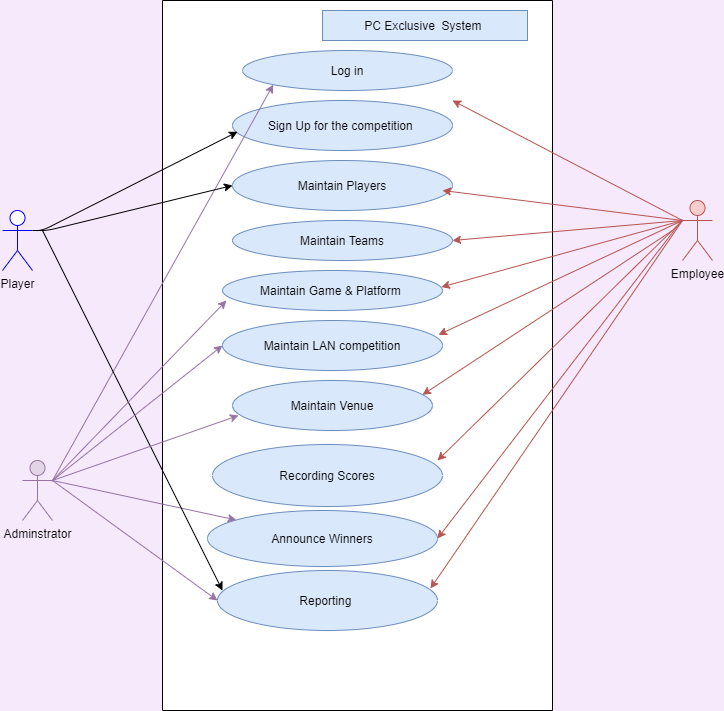

The diagram above was exported from draw.io. Its source (the exported page's mxGraphModel, read from the mxfile embedded in the PNG):
<mxGraphModel dx="868" dy="482" grid="1" gridSize="10" guides="1" tooltips="1" connect="1" arrows="1" fold="1" page="1" pageScale="1" pageWidth="850" pageHeight="1100" background="#F6E9FC" math="0" shadow="0">
  <root>
    <mxCell id="0" />
    <mxCell id="1" parent="0" />
    <mxCell id="moWGQb-LL_JfZHRvTDlM-3" value="" style="rounded=0;whiteSpace=wrap;html=1;direction=south;" parent="1" vertex="1">
      <mxGeometry x="220" y="50" width="390" height="710" as="geometry" />
    </mxCell>
    <mxCell id="moWGQb-LL_JfZHRvTDlM-4" value="PC Exclusive&amp;nbsp; System&amp;nbsp;" style="text;html=1;strokeColor=#6c8ebf;fillColor=#dae8fc;align=center;verticalAlign=middle;whiteSpace=wrap;rounded=0;" parent="1" vertex="1">
      <mxGeometry x="380" y="60" width="205" height="30" as="geometry" />
    </mxCell>
    <mxCell id="moWGQb-LL_JfZHRvTDlM-5" value="Log in" style="ellipse;whiteSpace=wrap;html=1;fillColor=#dae8fc;strokeColor=#6c8ebf;" parent="1" vertex="1">
      <mxGeometry x="300" y="100" width="210" height="40" as="geometry" />
    </mxCell>
    <mxCell id="moWGQb-LL_JfZHRvTDlM-7" value="Sign Up for the competition&amp;nbsp;" style="ellipse;whiteSpace=wrap;html=1;fillColor=#dae8fc;strokeColor=#6c8ebf;" parent="1" vertex="1">
      <mxGeometry x="290" y="150" width="220" height="50" as="geometry" />
    </mxCell>
    <mxCell id="moWGQb-LL_JfZHRvTDlM-8" value="Maintain Players" style="ellipse;whiteSpace=wrap;html=1;fillColor=#dae8fc;strokeColor=#6c8ebf;" parent="1" vertex="1">
      <mxGeometry x="290" y="210" width="220" height="50" as="geometry" />
    </mxCell>
    <mxCell id="moWGQb-LL_JfZHRvTDlM-12" value="Maintain Teams" style="ellipse;whiteSpace=wrap;html=1;fillColor=#dae8fc;strokeColor=#6c8ebf;" parent="1" vertex="1">
      <mxGeometry x="290" y="270" width="220" height="40" as="geometry" />
    </mxCell>
    <mxCell id="moWGQb-LL_JfZHRvTDlM-13" value="Maintain Game &amp;amp; Platform&amp;nbsp;" style="ellipse;whiteSpace=wrap;html=1;fillColor=#dae8fc;strokeColor=#6c8ebf;" parent="1" vertex="1">
      <mxGeometry x="280" y="320" width="220" height="40" as="geometry" />
    </mxCell>
    <mxCell id="moWGQb-LL_JfZHRvTDlM-14" value="Maintain LAN competition" style="ellipse;whiteSpace=wrap;html=1;fillColor=#dae8fc;strokeColor=#6c8ebf;" parent="1" vertex="1">
      <mxGeometry x="280" y="370" width="220" height="50" as="geometry" />
    </mxCell>
    <mxCell id="moWGQb-LL_JfZHRvTDlM-15" value="Recording Scores" style="ellipse;whiteSpace=wrap;html=1;fillColor=#dae8fc;strokeColor=#6c8ebf;" parent="1" vertex="1">
      <mxGeometry x="270" y="494" width="230" height="62" as="geometry" />
    </mxCell>
    <mxCell id="moWGQb-LL_JfZHRvTDlM-16" value="Announce Winners" style="ellipse;whiteSpace=wrap;html=1;fillColor=#dae8fc;strokeColor=#6c8ebf;" parent="1" vertex="1">
      <mxGeometry x="265" y="560" width="230" height="56" as="geometry" />
    </mxCell>
    <mxCell id="moWGQb-LL_JfZHRvTDlM-18" value="Player" style="shape=umlActor;verticalLabelPosition=bottom;verticalAlign=top;html=1;outlineConnect=0;strokeColor=#0000FF;" parent="1" vertex="1">
      <mxGeometry x="60" y="260" width="30" height="60" as="geometry" />
    </mxCell>
    <mxCell id="moWGQb-LL_JfZHRvTDlM-19" value="Employee&lt;br&gt;" style="shape=umlActor;verticalLabelPosition=bottom;verticalAlign=top;html=1;outlineConnect=0;fillColor=#f8cecc;strokeColor=#b85450;" parent="1" vertex="1">
      <mxGeometry x="740" y="250" width="30" height="60" as="geometry" />
    </mxCell>
    <mxCell id="moWGQb-LL_JfZHRvTDlM-20" value="Adminstrator&lt;br&gt;" style="shape=umlActor;verticalLabelPosition=bottom;verticalAlign=top;html=1;outlineConnect=0;fillColor=#e1d5e7;strokeColor=#9673a6;" parent="1" vertex="1">
      <mxGeometry x="80" y="510" width="30" height="60" as="geometry" />
    </mxCell>
    <mxCell id="moWGQb-LL_JfZHRvTDlM-22" value="Reporting&amp;nbsp;" style="ellipse;whiteSpace=wrap;html=1;strokeColor=#6c8ebf;fillColor=#dae8fc;" parent="1" vertex="1">
      <mxGeometry x="275" y="620" width="220" height="60" as="geometry" />
    </mxCell>
    <mxCell id="moWGQb-LL_JfZHRvTDlM-30" value="" style="endArrow=classic;html=1;entryX=0.023;entryY=0.625;entryDx=0;entryDy=0;entryPerimeter=0;exitX=1;exitY=0.3333333333333333;exitDx=0;exitDy=0;exitPerimeter=0;" parent="1" source="moWGQb-LL_JfZHRvTDlM-18" target="moWGQb-LL_JfZHRvTDlM-7" edge="1">
      <mxGeometry width="50" height="50" relative="1" as="geometry">
        <mxPoint x="100" y="280" as="sourcePoint" />
        <mxPoint x="160" y="280" as="targetPoint" />
        <Array as="points">
          <mxPoint x="100" y="280" />
        </Array>
      </mxGeometry>
    </mxCell>
    <mxCell id="moWGQb-LL_JfZHRvTDlM-32" value="" style="endArrow=classic;html=1;fillColor=#f8cecc;strokeColor=#b85450;" parent="1" edge="1">
      <mxGeometry width="50" height="50" relative="1" as="geometry">
        <mxPoint x="740" y="270" as="sourcePoint" />
        <mxPoint x="510" y="150" as="targetPoint" />
      </mxGeometry>
    </mxCell>
    <mxCell id="moWGQb-LL_JfZHRvTDlM-33" value="" style="endArrow=classic;html=1;fillColor=#f8cecc;strokeColor=#b85450;entryX=1;entryY=0.5;entryDx=0;entryDy=0;" parent="1" edge="1" target="moWGQb-LL_JfZHRvTDlM-12">
      <mxGeometry width="50" height="50" relative="1" as="geometry">
        <mxPoint x="740" y="270" as="sourcePoint" />
        <mxPoint x="510" y="405" as="targetPoint" />
      </mxGeometry>
    </mxCell>
    <mxCell id="moWGQb-LL_JfZHRvTDlM-34" value="" style="endArrow=classic;html=1;fillColor=#f8cecc;strokeColor=#b85450;" parent="1" edge="1">
      <mxGeometry width="50" height="50" relative="1" as="geometry">
        <mxPoint x="740" y="270" as="sourcePoint" />
        <mxPoint x="500" y="240" as="targetPoint" />
      </mxGeometry>
    </mxCell>
    <mxCell id="moWGQb-LL_JfZHRvTDlM-35" value="" style="endArrow=classic;html=1;entryX=0.995;entryY=0.414;entryDx=0;entryDy=0;entryPerimeter=0;fillColor=#f8cecc;strokeColor=#b85450;" parent="1" target="moWGQb-LL_JfZHRvTDlM-13" edge="1">
      <mxGeometry width="50" height="50" relative="1" as="geometry">
        <mxPoint x="740" y="270" as="sourcePoint" />
        <mxPoint x="860.06" y="380" as="targetPoint" />
      </mxGeometry>
    </mxCell>
    <mxCell id="moWGQb-LL_JfZHRvTDlM-36" value="" style="endArrow=classic;html=1;entryX=0.982;entryY=0.286;entryDx=0;entryDy=0;entryPerimeter=0;fillColor=#f8cecc;strokeColor=#b85450;" parent="1" target="moWGQb-LL_JfZHRvTDlM-14" edge="1">
      <mxGeometry width="50" height="50" relative="1" as="geometry">
        <mxPoint x="740" y="270" as="sourcePoint" />
        <mxPoint x="880.06" y="480" as="targetPoint" />
      </mxGeometry>
    </mxCell>
    <mxCell id="moWGQb-LL_JfZHRvTDlM-39" value="" style="endArrow=classic;html=1;fillColor=#f8cecc;strokeColor=#b85450;" parent="1" edge="1">
      <mxGeometry width="50" height="50" relative="1" as="geometry">
        <mxPoint x="740" y="270" as="sourcePoint" />
        <mxPoint x="495" y="510" as="targetPoint" />
      </mxGeometry>
    </mxCell>
    <mxCell id="moWGQb-LL_JfZHRvTDlM-40" value="" style="endArrow=classic;html=1;entryX=1;entryY=0.5;entryDx=0;entryDy=0;fillColor=#f8cecc;strokeColor=#b85450;" parent="1" edge="1" target="moWGQb-LL_JfZHRvTDlM-16">
      <mxGeometry width="50" height="50" relative="1" as="geometry">
        <mxPoint x="740" y="269" as="sourcePoint" />
        <mxPoint x="496.03999999999996" y="740" as="targetPoint" />
      </mxGeometry>
    </mxCell>
    <mxCell id="moWGQb-LL_JfZHRvTDlM-41" value="" style="endArrow=classic;html=1;fillColor=#f8cecc;strokeColor=#b85450;entryX=0.968;entryY=0.3;entryDx=0;entryDy=0;entryPerimeter=0;" parent="1" edge="1" target="moWGQb-LL_JfZHRvTDlM-22">
      <mxGeometry width="50" height="50" relative="1" as="geometry">
        <mxPoint x="740" y="270" as="sourcePoint" />
        <mxPoint x="490" y="590" as="targetPoint" />
      </mxGeometry>
    </mxCell>
    <mxCell id="moWGQb-LL_JfZHRvTDlM-47" value="" style="endArrow=classic;html=1;fillColor=#e1d5e7;strokeColor=#9673a6;entryX=0;entryY=0.5;entryDx=0;entryDy=0;" parent="1" edge="1" target="moWGQb-LL_JfZHRvTDlM-22">
      <mxGeometry width="50" height="50" relative="1" as="geometry">
        <mxPoint x="110" y="530" as="sourcePoint" />
        <mxPoint x="275" y="600" as="targetPoint" />
      </mxGeometry>
    </mxCell>
    <mxCell id="moWGQb-LL_JfZHRvTDlM-50" value="" style="endArrow=classic;html=1;fillColor=#e1d5e7;strokeColor=#9673a6;entryX=0;entryY=1;entryDx=0;entryDy=0;" parent="1" target="moWGQb-LL_JfZHRvTDlM-5" edge="1">
      <mxGeometry width="50" height="50" relative="1" as="geometry">
        <mxPoint x="110" y="530" as="sourcePoint" />
        <mxPoint x="225" y="180" as="targetPoint" />
      </mxGeometry>
    </mxCell>
    <mxCell id="moWGQb-LL_JfZHRvTDlM-52" value="" style="endArrow=classic;html=1;fillColor=#e1d5e7;strokeColor=#9673a6;" parent="1" edge="1" target="moWGQb-LL_JfZHRvTDlM-16">
      <mxGeometry width="50" height="50" relative="1" as="geometry">
        <mxPoint x="100" y="530" as="sourcePoint" />
        <mxPoint x="290" y="730" as="targetPoint" />
        <Array as="points">
          <mxPoint x="110" y="530" />
        </Array>
      </mxGeometry>
    </mxCell>
    <mxCell id="moWGQb-LL_JfZHRvTDlM-54" value="" style="endArrow=classic;html=1;" parent="1" edge="1">
      <mxGeometry width="50" height="50" relative="1" as="geometry">
        <mxPoint x="100" y="280" as="sourcePoint" />
        <mxPoint x="280" y="640" as="targetPoint" />
        <Array as="points" />
      </mxGeometry>
    </mxCell>
    <mxCell id="iSwoMyHGtI_VcL60YLTg-1" style="edgeStyle=orthogonalEdgeStyle;rounded=0;orthogonalLoop=1;jettySize=auto;html=1;exitX=0.5;exitY=1;exitDx=0;exitDy=0;" edge="1" parent="1" source="moWGQb-LL_JfZHRvTDlM-5" target="moWGQb-LL_JfZHRvTDlM-5">
      <mxGeometry relative="1" as="geometry" />
    </mxCell>
    <mxCell id="iSwoMyHGtI_VcL60YLTg-3" value="Maintain Venue" style="ellipse;whiteSpace=wrap;html=1;fillColor=#dae8fc;strokeColor=#6c8ebf;" vertex="1" parent="1">
      <mxGeometry x="290" y="430" width="200" height="50" as="geometry" />
    </mxCell>
    <mxCell id="iSwoMyHGtI_VcL60YLTg-10" value="" style="endArrow=classic;html=1;entryX=0.982;entryY=0.286;entryDx=0;entryDy=0;entryPerimeter=0;fillColor=#f8cecc;strokeColor=#b85450;" edge="1" parent="1">
      <mxGeometry width="50" height="50" relative="1" as="geometry">
        <mxPoint x="730" y="280" as="sourcePoint" />
        <mxPoint x="479.99999999999994" y="444.29999999999995" as="targetPoint" />
      </mxGeometry>
    </mxCell>
    <mxCell id="iSwoMyHGtI_VcL60YLTg-11" value="" style="endArrow=classic;html=1;fillColor=#e1d5e7;strokeColor=#9673a6;entryX=0.018;entryY=0.75;entryDx=0;entryDy=0;entryPerimeter=0;" edge="1" parent="1" target="moWGQb-LL_JfZHRvTDlM-13">
      <mxGeometry width="50" height="50" relative="1" as="geometry">
        <mxPoint x="110" y="530" as="sourcePoint" />
        <mxPoint x="330.7537879754125" y="140.00213562373096" as="targetPoint" />
      </mxGeometry>
    </mxCell>
    <mxCell id="iSwoMyHGtI_VcL60YLTg-12" value="" style="endArrow=classic;html=1;fillColor=#e1d5e7;strokeColor=#9673a6;entryX=0;entryY=0.5;entryDx=0;entryDy=0;" edge="1" parent="1" target="moWGQb-LL_JfZHRvTDlM-14">
      <mxGeometry width="50" height="50" relative="1" as="geometry">
        <mxPoint x="110" y="530" as="sourcePoint" />
        <mxPoint x="290.00000000000006" y="350" as="targetPoint" />
      </mxGeometry>
    </mxCell>
    <mxCell id="iSwoMyHGtI_VcL60YLTg-13" value="" style="endArrow=classic;html=1;fillColor=#e1d5e7;strokeColor=#9673a6;entryX=0.03;entryY=0.7;entryDx=0;entryDy=0;entryPerimeter=0;" edge="1" parent="1" target="iSwoMyHGtI_VcL60YLTg-3">
      <mxGeometry width="50" height="50" relative="1" as="geometry">
        <mxPoint x="110" y="530" as="sourcePoint" />
        <mxPoint x="300" y="475" as="targetPoint" />
      </mxGeometry>
    </mxCell>
    <mxCell id="iSwoMyHGtI_VcL60YLTg-15" value="" style="endArrow=classic;html=1;entryX=0;entryY=0.5;entryDx=0;entryDy=0;exitX=1;exitY=0.3333333333333333;exitDx=0;exitDy=0;exitPerimeter=0;" edge="1" parent="1" target="moWGQb-LL_JfZHRvTDlM-8">
      <mxGeometry width="50" height="50" relative="1" as="geometry">
        <mxPoint x="94.94" y="280" as="sourcePoint" />
        <mxPoint x="299.99999999999994" y="181.25" as="targetPoint" />
        <Array as="points">
          <mxPoint x="104.94" y="280" />
        </Array>
      </mxGeometry>
    </mxCell>
  </root>
</mxGraphModel>